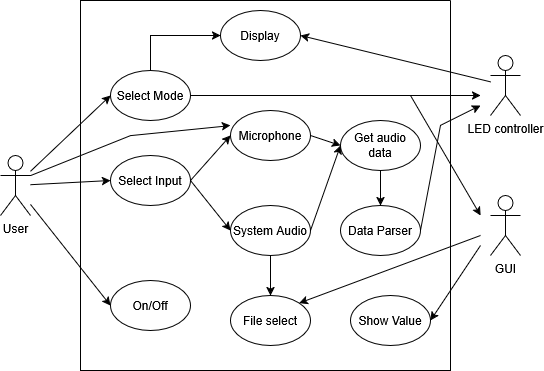

The diagram above was exported from draw.io. Its source (the exported page's mxGraphModel, read from the mxfile embedded in the PNG):
<mxGraphModel dx="1964" dy="1084" grid="1" gridSize="10" guides="1" tooltips="1" connect="1" arrows="1" fold="1" page="1" pageScale="1" pageWidth="850" pageHeight="1100" math="0" shadow="0">
  <root>
    <mxCell id="0" />
    <mxCell id="1" parent="0" />
    <mxCell id="qq4xjRayWoIeEbNpGrms-1" value="&lt;div&gt;User&lt;/div&gt;" style="shape=umlActor;verticalLabelPosition=bottom;verticalAlign=top;html=1;outlineConnect=0;" vertex="1" parent="1">
      <mxGeometry x="150" y="465" width="30" height="60" as="geometry" />
    </mxCell>
    <mxCell id="qq4xjRayWoIeEbNpGrms-12" value="" style="endArrow=classic;html=1;rounded=0;entryX=0;entryY=0.5;entryDx=0;entryDy=0;" edge="1" parent="1" source="qq4xjRayWoIeEbNpGrms-1" target="qq4xjRayWoIeEbNpGrms-3">
      <mxGeometry width="50" height="50" relative="1" as="geometry">
        <mxPoint x="230" y="435" as="sourcePoint" />
        <mxPoint x="280" y="385" as="targetPoint" />
      </mxGeometry>
    </mxCell>
    <mxCell id="qq4xjRayWoIeEbNpGrms-13" value="" style="endArrow=classic;html=1;rounded=0;entryX=0;entryY=0.5;entryDx=0;entryDy=0;" edge="1" parent="1" source="qq4xjRayWoIeEbNpGrms-1" target="qq4xjRayWoIeEbNpGrms-4">
      <mxGeometry width="50" height="50" relative="1" as="geometry">
        <mxPoint x="240" y="459" as="sourcePoint" />
        <mxPoint x="300" y="415" as="targetPoint" />
      </mxGeometry>
    </mxCell>
    <mxCell id="qq4xjRayWoIeEbNpGrms-14" value="" style="endArrow=classic;html=1;rounded=0;entryX=0;entryY=0.5;entryDx=0;entryDy=0;" edge="1" parent="1" source="qq4xjRayWoIeEbNpGrms-1" target="qq4xjRayWoIeEbNpGrms-5">
      <mxGeometry width="50" height="50" relative="1" as="geometry">
        <mxPoint x="230" y="489" as="sourcePoint" />
        <mxPoint x="290" y="445" as="targetPoint" />
      </mxGeometry>
    </mxCell>
    <mxCell id="qq4xjRayWoIeEbNpGrms-24" value="" style="swimlane;startSize=0;" vertex="1" parent="1">
      <mxGeometry x="230" y="310" width="370" height="370" as="geometry" />
    </mxCell>
    <mxCell id="qq4xjRayWoIeEbNpGrms-33" style="edgeStyle=orthogonalEdgeStyle;rounded=0;orthogonalLoop=1;jettySize=auto;html=1;exitX=0.5;exitY=0;exitDx=0;exitDy=0;entryX=0;entryY=0.5;entryDx=0;entryDy=0;" edge="1" parent="qq4xjRayWoIeEbNpGrms-24" source="qq4xjRayWoIeEbNpGrms-5" target="qq4xjRayWoIeEbNpGrms-6">
      <mxGeometry relative="1" as="geometry" />
    </mxCell>
    <mxCell id="qq4xjRayWoIeEbNpGrms-5" value="Select Mode" style="ellipse;whiteSpace=wrap;html=1;" vertex="1" parent="qq4xjRayWoIeEbNpGrms-24">
      <mxGeometry x="30" y="70" width="80" height="50" as="geometry" />
    </mxCell>
    <mxCell id="qq4xjRayWoIeEbNpGrms-4" value="Select Input" style="ellipse;whiteSpace=wrap;html=1;" vertex="1" parent="qq4xjRayWoIeEbNpGrms-24">
      <mxGeometry x="30" y="155" width="80" height="50" as="geometry" />
    </mxCell>
    <mxCell id="qq4xjRayWoIeEbNpGrms-3" value="&lt;div&gt;On/Off&lt;/div&gt;" style="ellipse;whiteSpace=wrap;html=1;" vertex="1" parent="qq4xjRayWoIeEbNpGrms-24">
      <mxGeometry x="30" y="280" width="80" height="50" as="geometry" />
    </mxCell>
    <mxCell id="qq4xjRayWoIeEbNpGrms-7" value="&lt;div&gt;Microphone&lt;/div&gt;" style="ellipse;whiteSpace=wrap;html=1;" vertex="1" parent="qq4xjRayWoIeEbNpGrms-24">
      <mxGeometry x="150" y="110" width="80" height="50" as="geometry" />
    </mxCell>
    <mxCell id="qq4xjRayWoIeEbNpGrms-15" value="" style="endArrow=classic;html=1;rounded=0;entryX=0;entryY=0.5;entryDx=0;entryDy=0;exitX=1;exitY=0.5;exitDx=0;exitDy=0;" edge="1" parent="qq4xjRayWoIeEbNpGrms-24" source="qq4xjRayWoIeEbNpGrms-4" target="qq4xjRayWoIeEbNpGrms-7">
      <mxGeometry width="50" height="50" relative="1" as="geometry">
        <mxPoint x="10" y="324" as="sourcePoint" />
        <mxPoint x="70" y="280" as="targetPoint" />
      </mxGeometry>
    </mxCell>
    <mxCell id="qq4xjRayWoIeEbNpGrms-10" value="Get audio data" style="ellipse;whiteSpace=wrap;html=1;" vertex="1" parent="qq4xjRayWoIeEbNpGrms-24">
      <mxGeometry x="260" y="120" width="80" height="50" as="geometry" />
    </mxCell>
    <mxCell id="qq4xjRayWoIeEbNpGrms-19" value="" style="endArrow=classic;html=1;rounded=0;entryX=0;entryY=0.5;entryDx=0;entryDy=0;exitX=1;exitY=0.5;exitDx=0;exitDy=0;" edge="1" parent="qq4xjRayWoIeEbNpGrms-24" source="qq4xjRayWoIeEbNpGrms-7" target="qq4xjRayWoIeEbNpGrms-10">
      <mxGeometry width="50" height="50" relative="1" as="geometry">
        <mxPoint x="120" y="264" as="sourcePoint" />
        <mxPoint x="180" y="220" as="targetPoint" />
      </mxGeometry>
    </mxCell>
    <mxCell id="qq4xjRayWoIeEbNpGrms-8" value="System Audio" style="ellipse;whiteSpace=wrap;html=1;" vertex="1" parent="qq4xjRayWoIeEbNpGrms-24">
      <mxGeometry x="150" y="205" width="80" height="50" as="geometry" />
    </mxCell>
    <mxCell id="qq4xjRayWoIeEbNpGrms-16" value="" style="endArrow=classic;html=1;rounded=0;entryX=0;entryY=0.5;entryDx=0;entryDy=0;exitX=1;exitY=0.5;exitDx=0;exitDy=0;" edge="1" parent="qq4xjRayWoIeEbNpGrms-24" source="qq4xjRayWoIeEbNpGrms-4" target="qq4xjRayWoIeEbNpGrms-8">
      <mxGeometry width="50" height="50" relative="1" as="geometry">
        <mxPoint x="140" y="284" as="sourcePoint" />
        <mxPoint x="200" y="240" as="targetPoint" />
      </mxGeometry>
    </mxCell>
    <mxCell id="qq4xjRayWoIeEbNpGrms-20" value="" style="endArrow=classic;html=1;rounded=0;entryX=0;entryY=0.5;entryDx=0;entryDy=0;exitX=1;exitY=0.5;exitDx=0;exitDy=0;" edge="1" parent="qq4xjRayWoIeEbNpGrms-24" source="qq4xjRayWoIeEbNpGrms-8" target="qq4xjRayWoIeEbNpGrms-10">
      <mxGeometry width="50" height="50" relative="1" as="geometry">
        <mxPoint x="230" y="264" as="sourcePoint" />
        <mxPoint x="290" y="220" as="targetPoint" />
      </mxGeometry>
    </mxCell>
    <mxCell id="qq4xjRayWoIeEbNpGrms-9" value="File select" style="ellipse;whiteSpace=wrap;html=1;" vertex="1" parent="qq4xjRayWoIeEbNpGrms-24">
      <mxGeometry x="150" y="295" width="80" height="50" as="geometry" />
    </mxCell>
    <mxCell id="qq4xjRayWoIeEbNpGrms-22" value="" style="endArrow=classic;html=1;rounded=0;entryX=0.5;entryY=0;entryDx=0;entryDy=0;exitX=0.5;exitY=1;exitDx=0;exitDy=0;" edge="1" parent="qq4xjRayWoIeEbNpGrms-24" source="qq4xjRayWoIeEbNpGrms-8" target="qq4xjRayWoIeEbNpGrms-9">
      <mxGeometry width="50" height="50" relative="1" as="geometry">
        <mxPoint x="200" y="304" as="sourcePoint" />
        <mxPoint x="260" y="260" as="targetPoint" />
      </mxGeometry>
    </mxCell>
    <mxCell id="qq4xjRayWoIeEbNpGrms-6" value="Display" style="ellipse;whiteSpace=wrap;html=1;" vertex="1" parent="qq4xjRayWoIeEbNpGrms-24">
      <mxGeometry x="140" y="10" width="80" height="50" as="geometry" />
    </mxCell>
    <mxCell id="qq4xjRayWoIeEbNpGrms-11" value="&lt;div&gt;Data Parser&lt;/div&gt;" style="ellipse;whiteSpace=wrap;html=1;" vertex="1" parent="qq4xjRayWoIeEbNpGrms-24">
      <mxGeometry x="260" y="205" width="80" height="50" as="geometry" />
    </mxCell>
    <mxCell id="qq4xjRayWoIeEbNpGrms-21" value="" style="endArrow=classic;html=1;rounded=0;entryX=0.5;entryY=0;entryDx=0;entryDy=0;exitX=0.5;exitY=1;exitDx=0;exitDy=0;" edge="1" parent="qq4xjRayWoIeEbNpGrms-24" source="qq4xjRayWoIeEbNpGrms-10" target="qq4xjRayWoIeEbNpGrms-11">
      <mxGeometry width="50" height="50" relative="1" as="geometry">
        <mxPoint x="250" y="364" as="sourcePoint" />
        <mxPoint x="310" y="320" as="targetPoint" />
      </mxGeometry>
    </mxCell>
    <mxCell id="qq4xjRayWoIeEbNpGrms-41" value="Show Value" style="ellipse;whiteSpace=wrap;html=1;" vertex="1" parent="qq4xjRayWoIeEbNpGrms-24">
      <mxGeometry x="270" y="295" width="80" height="50" as="geometry" />
    </mxCell>
    <mxCell id="qq4xjRayWoIeEbNpGrms-26" value="LED controller" style="shape=umlActor;verticalLabelPosition=bottom;verticalAlign=top;html=1;outlineConnect=0;" vertex="1" parent="1">
      <mxGeometry x="640" y="365" width="30" height="60" as="geometry" />
    </mxCell>
    <mxCell id="qq4xjRayWoIeEbNpGrms-34" value="" style="endArrow=classic;html=1;rounded=0;entryX=1;entryY=0.5;entryDx=0;entryDy=0;" edge="1" parent="1" source="qq4xjRayWoIeEbNpGrms-26" target="qq4xjRayWoIeEbNpGrms-6">
      <mxGeometry width="50" height="50" relative="1" as="geometry">
        <mxPoint x="440" y="475" as="sourcePoint" />
        <mxPoint x="490" y="425" as="targetPoint" />
      </mxGeometry>
    </mxCell>
    <mxCell id="qq4xjRayWoIeEbNpGrms-35" value="" style="endArrow=classic;html=1;rounded=0;exitX=1;exitY=0.5;exitDx=0;exitDy=0;" edge="1" parent="1" source="qq4xjRayWoIeEbNpGrms-11">
      <mxGeometry width="50" height="50" relative="1" as="geometry">
        <mxPoint x="440" y="475" as="sourcePoint" />
        <mxPoint x="630" y="415" as="targetPoint" />
        <Array as="points">
          <mxPoint x="590" y="435" />
        </Array>
      </mxGeometry>
    </mxCell>
    <mxCell id="qq4xjRayWoIeEbNpGrms-37" value="" style="endArrow=classic;html=1;rounded=0;exitX=1;exitY=0.5;exitDx=0;exitDy=0;" edge="1" parent="1" source="qq4xjRayWoIeEbNpGrms-5">
      <mxGeometry width="50" height="50" relative="1" as="geometry">
        <mxPoint x="440" y="535" as="sourcePoint" />
        <mxPoint x="630" y="405" as="targetPoint" />
      </mxGeometry>
    </mxCell>
    <mxCell id="qq4xjRayWoIeEbNpGrms-38" value="GUI" style="shape=umlActor;verticalLabelPosition=bottom;verticalAlign=top;html=1;outlineConnect=0;" vertex="1" parent="1">
      <mxGeometry x="640" y="505" width="30" height="60" as="geometry" />
    </mxCell>
    <mxCell id="qq4xjRayWoIeEbNpGrms-39" value="" style="endArrow=classic;html=1;rounded=0;" edge="1" parent="1">
      <mxGeometry width="50" height="50" relative="1" as="geometry">
        <mxPoint x="180" y="485" as="sourcePoint" />
        <mxPoint x="380" y="435" as="targetPoint" />
        <Array as="points">
          <mxPoint x="280" y="445" />
        </Array>
      </mxGeometry>
    </mxCell>
    <mxCell id="qq4xjRayWoIeEbNpGrms-42" value="" style="endArrow=classic;html=1;rounded=0;entryX=1;entryY=0.5;entryDx=0;entryDy=0;" edge="1" parent="1" target="qq4xjRayWoIeEbNpGrms-41">
      <mxGeometry width="50" height="50" relative="1" as="geometry">
        <mxPoint x="630" y="555" as="sourcePoint" />
        <mxPoint x="550" y="535" as="targetPoint" />
      </mxGeometry>
    </mxCell>
    <mxCell id="qq4xjRayWoIeEbNpGrms-44" value="" style="endArrow=classic;html=1;rounded=0;entryX=1;entryY=0;entryDx=0;entryDy=0;" edge="1" parent="1" target="qq4xjRayWoIeEbNpGrms-9">
      <mxGeometry width="50" height="50" relative="1" as="geometry">
        <mxPoint x="630" y="545" as="sourcePoint" />
        <mxPoint x="550" y="535" as="targetPoint" />
      </mxGeometry>
    </mxCell>
    <mxCell id="qq4xjRayWoIeEbNpGrms-45" value="" style="endArrow=classic;html=1;rounded=0;" edge="1" parent="1">
      <mxGeometry width="50" height="50" relative="1" as="geometry">
        <mxPoint x="340" y="405" as="sourcePoint" />
        <mxPoint x="630" y="525" as="targetPoint" />
        <Array as="points">
          <mxPoint x="560" y="405" />
        </Array>
      </mxGeometry>
    </mxCell>
  </root>
</mxGraphModel>